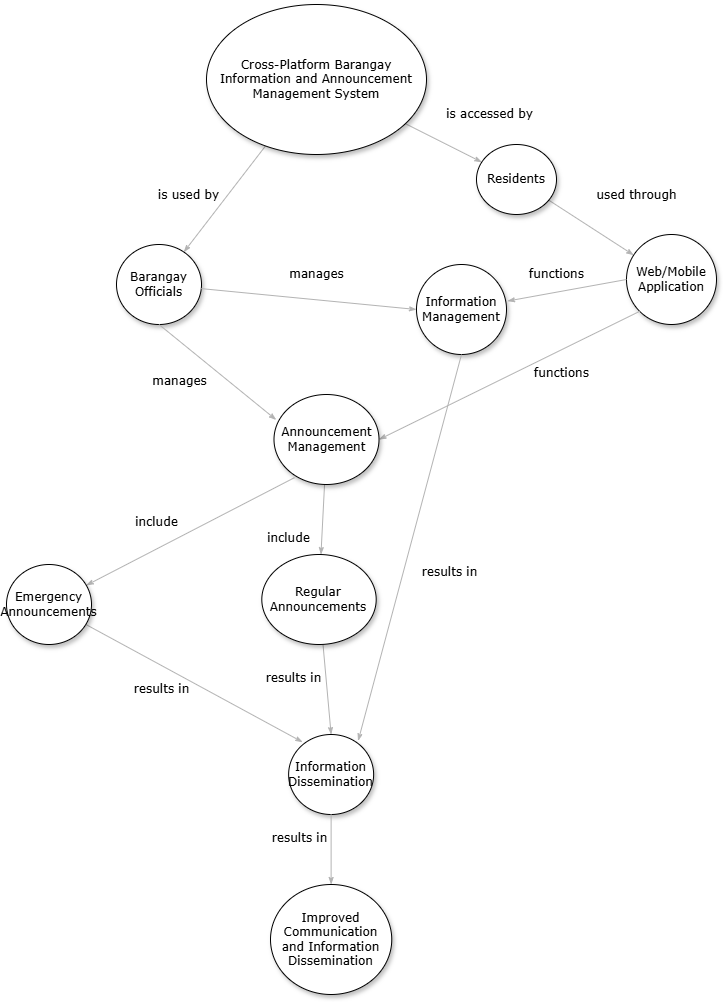

The diagram above was exported from draw.io. Its source (the exported page's mxGraphModel, read from the mxfile embedded in the PNG):
<mxGraphModel dx="1938" dy="1033" grid="1" gridSize="10" guides="1" tooltips="1" connect="1" arrows="1" fold="1" page="1" pageScale="1" pageWidth="850" pageHeight="1100" math="0" shadow="0">
  <root>
    <mxCell id="0" />
    <mxCell id="1" parent="0" />
    <mxCell id="M6qyu-_oPutXmp-rCRx9-1" edge="1" parent="1" source="M6qyu-_oPutXmp-rCRx9-3" style="edgeStyle=none;rounded=1;html=1;labelBackgroundColor=none;startArrow=none;startFill=0;startSize=5;endArrow=classicThin;endFill=1;endSize=5;jettySize=auto;orthogonalLoop=1;strokeColor=#B3B3B3;strokeWidth=1;fontFamily=Verdana;fontSize=12" target="M6qyu-_oPutXmp-rCRx9-14" value="is used by">
      <mxGeometry relative="1" x="0.2828" y="-31" as="geometry">
        <mxPoint as="offset" />
      </mxGeometry>
    </mxCell>
    <mxCell id="M6qyu-_oPutXmp-rCRx9-2" edge="1" parent="1" source="M6qyu-_oPutXmp-rCRx9-3" style="edgeStyle=none;rounded=1;html=1;labelBackgroundColor=none;startArrow=none;startFill=0;startSize=5;endArrow=classicThin;endFill=1;endSize=5;jettySize=auto;orthogonalLoop=1;strokeColor=#B3B3B3;strokeWidth=1;fontFamily=Verdana;fontSize=12" target="M6qyu-_oPutXmp-rCRx9-7" value="is accessed by">
      <mxGeometry relative="1" x="0.6696" y="46" as="geometry">
        <mxPoint as="offset" />
      </mxGeometry>
    </mxCell>
    <mxCell id="M6qyu-_oPutXmp-rCRx9-3" parent="1" style="ellipse;whiteSpace=wrap;html=1;rounded=0;shadow=1;comic=0;labelBackgroundColor=none;strokeWidth=1;fontFamily=Verdana;fontSize=12;align=center;" value="Cross-Platform Barangay Information and Announcement Management System" vertex="1">
      <mxGeometry height="150" width="220" x="300" y="40" as="geometry" />
    </mxCell>
    <mxCell id="M6qyu-_oPutXmp-rCRx9-4" edge="1" parent="1" source="M6qyu-_oPutXmp-rCRx9-15" style="edgeStyle=none;rounded=1;html=1;labelBackgroundColor=none;startArrow=none;startFill=0;startSize=5;endArrow=classicThin;endFill=1;endSize=5;jettySize=auto;orthogonalLoop=1;strokeColor=#B3B3B3;strokeWidth=1;fontFamily=Verdana;fontSize=12;exitX=0.195;exitY=0.924;exitDx=0;exitDy=0;exitPerimeter=0;" target="M6qyu-_oPutXmp-rCRx9-12" value="include">
      <mxGeometry relative="1" x="0.2183" y="-23" as="geometry">
        <mxPoint as="offset" />
        <mxPoint x="584.6439828785399" y="379.25173947654116" as="sourcePoint" />
        <mxPoint x="340" y="630" as="targetPoint" />
      </mxGeometry>
    </mxCell>
    <mxCell id="M6qyu-_oPutXmp-rCRx9-5" edge="1" parent="1" source="M6qyu-_oPutXmp-rCRx9-15" style="edgeStyle=none;rounded=1;html=1;labelBackgroundColor=none;startArrow=none;startFill=0;startSize=5;endArrow=classicThin;endFill=1;endSize=5;jettySize=auto;orthogonalLoop=1;strokeColor=#B3B3B3;strokeWidth=1;fontFamily=Verdana;fontSize=12;" target="M6qyu-_oPutXmp-rCRx9-10" value="include">
      <mxGeometry relative="1" x="0.5864" y="-33" as="geometry">
        <mxPoint as="offset" />
        <mxPoint x="598.6235679659799" y="379.78797499938264" as="sourcePoint" />
        <mxPoint x="550" y="620" as="targetPoint" />
      </mxGeometry>
    </mxCell>
    <mxCell id="M6qyu-_oPutXmp-rCRx9-6" edge="1" parent="1" source="M6qyu-_oPutXmp-rCRx9-7" style="edgeStyle=none;rounded=1;html=1;labelBackgroundColor=none;startArrow=none;startFill=0;startSize=5;endArrow=classicThin;endFill=1;endSize=5;jettySize=auto;orthogonalLoop=1;strokeColor=#B3B3B3;strokeWidth=1;fontFamily=Verdana;fontSize=12" target="M6qyu-_oPutXmp-rCRx9-8" value="used through">
      <mxGeometry relative="1" x="0.3987" y="52" as="geometry">
        <mxPoint as="offset" />
      </mxGeometry>
    </mxCell>
    <mxCell id="M6qyu-_oPutXmp-rCRx9-7" parent="1" style="ellipse;whiteSpace=wrap;html=1;rounded=0;shadow=1;comic=0;labelBackgroundColor=none;strokeWidth=1;fontFamily=Verdana;fontSize=12;align=center;" value="&lt;span&gt;Residents&lt;/span&gt;" vertex="1">
      <mxGeometry height="70" width="80" x="570" y="180" as="geometry" />
    </mxCell>
    <mxCell id="M6qyu-_oPutXmp-rCRx9-8" parent="1" style="ellipse;whiteSpace=wrap;html=1;rounded=0;shadow=1;comic=0;labelBackgroundColor=none;strokeWidth=1;fontFamily=Verdana;fontSize=12;align=center;" value="&lt;span&gt;Web/Mobile Application&lt;/span&gt;" vertex="1">
      <mxGeometry height="90" width="90" x="720" y="270" as="geometry" />
    </mxCell>
    <mxCell id="M6qyu-_oPutXmp-rCRx9-9" edge="1" parent="1" source="M6qyu-_oPutXmp-rCRx9-10" style="edgeStyle=none;rounded=1;html=1;labelBackgroundColor=none;startArrow=none;startFill=0;startSize=5;endArrow=classicThin;endFill=1;endSize=5;jettySize=auto;orthogonalLoop=1;strokeColor=#B3B3B3;strokeWidth=1;fontFamily=Verdana;fontSize=12;entryX=0.5;entryY=0;entryDx=0;entryDy=0;" target="M6qyu-_oPutXmp-rCRx9-23" value="results in">
      <mxGeometry relative="1" x="-0.3164" y="-32" as="geometry">
        <mxPoint as="offset" />
        <mxPoint x="450" y="720" as="targetPoint" />
      </mxGeometry>
    </mxCell>
    <mxCell id="M6qyu-_oPutXmp-rCRx9-10" parent="1" style="ellipse;whiteSpace=wrap;html=1;rounded=0;shadow=1;comic=0;labelBackgroundColor=none;strokeWidth=1;fontFamily=Verdana;fontSize=12;align=center;" value="&lt;span&gt;Regular Announcements&lt;/span&gt;" vertex="1">
      <mxGeometry height="90" width="114.38" x="355.31" y="590" as="geometry" />
    </mxCell>
    <mxCell id="M6qyu-_oPutXmp-rCRx9-11" edge="1" parent="1" source="M6qyu-_oPutXmp-rCRx9-12" style="edgeStyle=none;rounded=1;html=1;labelBackgroundColor=none;startArrow=none;startFill=0;startSize=5;endArrow=classicThin;endFill=1;endSize=5;jettySize=auto;orthogonalLoop=1;strokeColor=#B3B3B3;strokeWidth=1;fontFamily=Verdana;fontSize=12;entryX=0.164;entryY=0.095;entryDx=0;entryDy=0;entryPerimeter=0;" target="M6qyu-_oPutXmp-rCRx9-23" value="results&amp;nbsp;&lt;span style=&quot;background-color: transparent; color: light-dark(rgb(0, 0, 0), rgb(255, 255, 255));&quot;&gt;in&lt;/span&gt;">
      <mxGeometry relative="1" x="-0.2063" y="-21" as="geometry">
        <mxPoint as="offset" />
        <mxPoint x="230" y="720" as="targetPoint" />
      </mxGeometry>
    </mxCell>
    <mxCell id="M6qyu-_oPutXmp-rCRx9-12" parent="1" style="ellipse;whiteSpace=wrap;html=1;rounded=0;shadow=1;comic=0;labelBackgroundColor=none;strokeWidth=1;fontFamily=Verdana;fontSize=12;align=center;" value="&lt;span&gt;Emergency Announcements&lt;/span&gt;" vertex="1">
      <mxGeometry height="80" width="85" x="100" y="600" as="geometry" />
    </mxCell>
    <mxCell id="M6qyu-_oPutXmp-rCRx9-13" edge="1" parent="1" source="M6qyu-_oPutXmp-rCRx9-8" style="edgeStyle=none;rounded=1;html=1;labelBackgroundColor=none;startArrow=none;startFill=0;startSize=5;endArrow=classicThin;endFill=1;endSize=5;jettySize=auto;orthogonalLoop=1;strokeColor=#B3B3B3;strokeWidth=1;fontFamily=Verdana;fontSize=12;entryX=1;entryY=0.5;entryDx=0;entryDy=0;exitX=0;exitY=1;exitDx=0;exitDy=0;" target="M6qyu-_oPutXmp-rCRx9-15" value="functions">
      <mxGeometry relative="1" x="-0.3255" y="21" as="geometry">
        <mxPoint as="offset" />
        <mxPoint x="750" y="391" as="sourcePoint" />
        <mxPoint x="470" y="440" as="targetPoint" />
      </mxGeometry>
    </mxCell>
    <mxCell id="M6qyu-_oPutXmp-rCRx9-14" parent="1" style="ellipse;whiteSpace=wrap;html=1;rounded=0;shadow=1;comic=0;labelBackgroundColor=none;strokeWidth=1;fontFamily=Verdana;fontSize=12;align=center;" value="Barangay Officials" vertex="1">
      <mxGeometry height="80" width="85" x="210" y="280" as="geometry" />
    </mxCell>
    <mxCell id="M6qyu-_oPutXmp-rCRx9-15" parent="1" style="ellipse;whiteSpace=wrap;html=1;rounded=0;shadow=1;comic=0;labelBackgroundColor=none;strokeWidth=1;fontFamily=Verdana;fontSize=12;align=center;" value="&lt;span&gt;Announcement Management&lt;/span&gt;" vertex="1">
      <mxGeometry height="90" width="105" x="367.5" y="430" as="geometry" />
    </mxCell>
    <mxCell id="M6qyu-_oPutXmp-rCRx9-16" parent="1" style="ellipse;whiteSpace=wrap;html=1;rounded=0;shadow=1;comic=0;labelBackgroundColor=none;strokeWidth=1;fontFamily=Verdana;fontSize=12;align=center;" value="Improved Communication and Information Dissemination" vertex="1">
      <mxGeometry height="110" width="121.25" x="364" y="920" as="geometry" />
    </mxCell>
    <mxCell id="M6qyu-_oPutXmp-rCRx9-17" edge="1" parent="1" source="M6qyu-_oPutXmp-rCRx9-8" style="edgeStyle=none;rounded=1;html=1;labelBackgroundColor=none;startArrow=none;startFill=0;startSize=5;endArrow=classicThin;endFill=1;endSize=5;jettySize=auto;orthogonalLoop=1;strokeColor=#B3B3B3;strokeWidth=1;fontFamily=Verdana;fontSize=12;exitX=0;exitY=0.5;exitDx=0;exitDy=0;entryX=1.012;entryY=0.406;entryDx=0;entryDy=0;entryPerimeter=0;" target="M6qyu-_oPutXmp-rCRx9-19" value="functions">
      <mxGeometry relative="1" x="0.1251" y="-17" as="geometry">
        <mxPoint as="offset" />
        <mxPoint x="651" y="430" as="sourcePoint" />
        <mxPoint x="600" y="499" as="targetPoint" />
      </mxGeometry>
    </mxCell>
    <mxCell id="M6qyu-_oPutXmp-rCRx9-18" connectable="0" parent="M6qyu-_oPutXmp-rCRx9-17" style="edgeLabel;html=1;align=center;verticalAlign=middle;resizable=0;points=[];fontSize=12;" value="&lt;div&gt;&lt;br&gt;&lt;/div&gt;" vertex="1">
      <mxGeometry relative="1" x="0.2535" y="-1" as="geometry">
        <mxPoint as="offset" />
      </mxGeometry>
    </mxCell>
    <mxCell id="M6qyu-_oPutXmp-rCRx9-19" parent="1" style="ellipse;whiteSpace=wrap;html=1;rounded=0;shadow=1;comic=0;labelBackgroundColor=none;strokeWidth=1;fontFamily=Verdana;fontSize=12;align=center;" value="&lt;span&gt;Information Management&lt;/span&gt;" vertex="1">
      <mxGeometry height="90" width="90" x="510" y="300" as="geometry" />
    </mxCell>
    <mxCell id="M6qyu-_oPutXmp-rCRx9-20" edge="1" parent="1" source="M6qyu-_oPutXmp-rCRx9-14" style="edgeStyle=none;rounded=1;html=1;labelBackgroundColor=none;startArrow=none;startFill=0;startSize=5;endArrow=classicThin;endFill=1;endSize=5;jettySize=auto;orthogonalLoop=1;strokeColor=#B3B3B3;strokeWidth=1;fontFamily=Verdana;fontSize=12;entryX=0;entryY=0.5;entryDx=0;entryDy=0;" target="M6qyu-_oPutXmp-rCRx9-19" value="manages">
      <mxGeometry relative="1" x="0.0481" y="25" as="geometry">
        <mxPoint as="offset" />
        <mxPoint x="629" y="387" as="sourcePoint" />
        <mxPoint x="457" y="370" as="targetPoint" />
      </mxGeometry>
    </mxCell>
    <mxCell id="M6qyu-_oPutXmp-rCRx9-21" edge="1" parent="1" source="M6qyu-_oPutXmp-rCRx9-14" style="edgeStyle=none;rounded=1;html=1;labelBackgroundColor=none;startArrow=none;startFill=0;startSize=5;endArrow=classicThin;endFill=1;endSize=5;jettySize=auto;orthogonalLoop=1;strokeColor=#B3B3B3;strokeWidth=1;fontFamily=Verdana;fontSize=12;exitX=0.5;exitY=1;exitDx=0;exitDy=0;entryX=0.021;entryY=0.282;entryDx=0;entryDy=0;entryPerimeter=0;" target="M6qyu-_oPutXmp-rCRx9-15" value="manages">
      <mxGeometry relative="1" x="-0.3146" y="-31" as="geometry">
        <mxPoint as="offset" />
        <mxPoint x="749" y="457" as="sourcePoint" />
        <mxPoint x="350" y="460" as="targetPoint" />
      </mxGeometry>
    </mxCell>
    <mxCell id="M6qyu-_oPutXmp-rCRx9-22" edge="1" parent="1" source="M6qyu-_oPutXmp-rCRx9-19" style="edgeStyle=none;rounded=1;html=1;labelBackgroundColor=none;startArrow=none;startFill=0;startSize=5;endArrow=classicThin;endFill=1;endSize=5;jettySize=auto;orthogonalLoop=1;strokeColor=#B3B3B3;strokeWidth=1;fontFamily=Verdana;fontSize=12;exitX=0.5;exitY=1;exitDx=0;exitDy=0;entryX=0.818;entryY=0.08;entryDx=0;entryDy=0;entryPerimeter=0;" target="M6qyu-_oPutXmp-rCRx9-23" value="results in">
      <mxGeometry relative="1" x="0.0684" y="45" as="geometry">
        <mxPoint as="offset" />
        <mxPoint x="973" y="520" as="sourcePoint" />
        <mxPoint x="590" y="554" as="targetPoint" />
      </mxGeometry>
    </mxCell>
    <mxCell id="M6qyu-_oPutXmp-rCRx9-23" parent="1" style="ellipse;whiteSpace=wrap;html=1;rounded=0;shadow=1;comic=0;labelBackgroundColor=none;strokeWidth=1;fontFamily=Verdana;fontSize=12;align=center;" value="Information Dissemination" vertex="1">
      <mxGeometry height="80" width="85" x="382.13" y="770" as="geometry" />
    </mxCell>
    <mxCell id="M6qyu-_oPutXmp-rCRx9-24" edge="1" parent="1" source="M6qyu-_oPutXmp-rCRx9-23" style="edgeStyle=none;rounded=1;html=1;labelBackgroundColor=none;startArrow=none;startFill=0;startSize=5;endArrow=classicThin;endFill=1;endSize=5;jettySize=auto;orthogonalLoop=1;strokeColor=#B3B3B3;strokeWidth=1;fontFamily=Verdana;fontSize=12;exitX=0.5;exitY=1;exitDx=0;exitDy=0;" target="M6qyu-_oPutXmp-rCRx9-16" value="results in">
      <mxGeometry relative="1" x="-0.3164" y="-32" as="geometry">
        <mxPoint as="offset" />
        <mxPoint x="460" y="770" as="sourcePoint" />
        <mxPoint x="499" y="872" as="targetPoint" />
      </mxGeometry>
    </mxCell>
  </root>
</mxGraphModel>